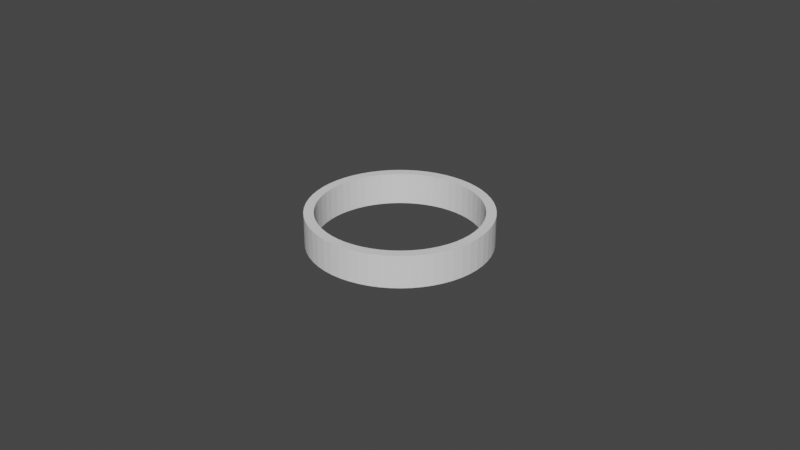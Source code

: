 # Source: universal_wrist_connector_50mm.blend  (saved by Blender 3.5.10; exported with 4.5.12 LTS)
import bpy
from mathutils import Matrix  # noqa: F401  (used for matrix-valued properties, if any)

bpy.ops.wm.read_factory_settings(use_empty=True)
scene = bpy.context.scene
scene.name = 'Scene'

# ---- collections
col_collection = bpy.data.collections.new('Collection'); scene.collection.children.link(col_collection)

# ---- world
world_world = bpy.data.worlds.new('World'); scene.world = world_world
world_world.use_nodes = True; world_world.node_tree.nodes.clear()
_N = world_world.node_tree.nodes; _L = world_world.node_tree.links
n0 = _N.new('ShaderNodeOutputWorld'); n0.name = 'World Output'; n0.location = (300, 300)
n1 = _N.new('ShaderNodeBackground'); n1.name = 'Background'; n1.location = (10, 300)
n1.inputs[0].default_value = (0.05088, 0.05088, 0.05088, 1.0)
_L.new(n1.outputs[0], n0.inputs[0])
n0.is_active_output = True
world_world.color = (0.05088, 0.05088, 0.05088)
world_world.use_sun_shadow = False
world_world.sun_shadow_jitter_overblur = 0.0

# ---- meshes
me_universal_50mm_wrist_connector__adult = bpy.data.meshes.new('Universal 50mm Wrist Connector (Adult)')
me_universal_50mm_wrist_connector__adult.from_pydata([(-28.0, 0.0, 0.0), (-27.84, 3.027, 10.0), (-27.84, 3.027, 0.0), (-27.35, 6.019, 10.0), (-27.35, 6.019, 0.0), (-26.53, 8.94, 10.0), (-26.53, 8.94, 0.0), (-25.41, 11.76, 10.0), (-25.41, 11.76, 0.0), (-23.99, 14.44, 10.0), (-23.99, 14.44, 0.0), (-22.29, 16.94, 10.0), (-22.29, 16.94, 0.0), (-20.33, 19.26, 10.0), (-20.33, 19.26, 0.0), (-18.13, 21.34, 10.0), (-18.13, 21.34, 0.0), (-15.71, 23.18, 10.0), (-15.71, 23.18, 0.0), (-13.12, 24.74, 10.0), (-13.12, 24.74, 0.0), (-10.36, 26.01, 10.0), (-10.36, 26.01, 0.0), (-7.491, 26.98, 10.0), (-7.491, 26.98, 0.0), (-4.53, 27.63, 10.0), (-4.53, 27.63, 0.0), (-1.516, 27.96, 10.0), (-1.516, 27.96, 0.0), (1.516, 27.96, 10.0), (1.516, 27.96, 0.0), (4.53, 27.63, 10.0), (4.53, 27.63, 0.0), (7.491, 26.98, 10.0), (7.491, 26.98, 0.0), (10.36, 26.01, 10.0), (10.36, 26.01, 0.0), (13.12, 24.74, 10.0), (13.12, 24.74, 0.0), (15.71, 23.18, 10.0), (15.71, 23.18, 0.0), (18.13, 21.34, 10.0), (18.13, 21.34, 0.0), (20.33, 19.26, 10.0), (20.33, 19.26, 0.0), (22.29, 16.94, 10.0), (22.29, 16.94, 0.0), (23.99, 14.44, 10.0), (23.99, 14.44, 0.0), (25.41, 11.76, 10.0), (25.41, 11.76, 0.0), (26.53, 8.94, 10.0), (26.53, 8.94, 0.0), (27.35, 6.019, 10.0), (27.35, 6.019, 0.0), (27.84, 3.027, 10.0), (27.84, 3.027, 0.0), (28.0, 3.429e-15, 10.0), (28.0, 3.429e-15, 0.0), (27.84, -3.027, 10.0), (27.84, -3.027, 0.0), (27.35, -6.019, 10.0), (27.35, -6.019, 0.0), (26.53, -8.94, 10.0), (26.53, -8.94, 0.0), (25.41, -11.76, 10.0), (25.41, -11.76, 0.0), (23.99, -14.44, 10.0), (23.99, -14.44, 0.0), (22.29, -16.94, 10.0), (22.29, -16.94, 0.0), (20.33, -19.26, 10.0), (20.33, -19.26, 0.0), (18.13, -21.34, 10.0), (18.13, -21.34, 0.0), (15.71, -23.18, 10.0), (15.71, -23.18, 0.0), (13.12, -24.74, 10.0), (13.12, -24.74, 0.0), (10.36, -26.01, 10.0), (10.36, -26.01, 0.0), (7.491, -26.98, 10.0), (7.491, -26.98, 0.0), (4.53, -27.63, 10.0), (4.53, -27.63, 0.0), (1.516, -27.96, 10.0), (1.516, -27.96, 0.0), (-1.516, -27.96, 10.0), (-1.516, -27.96, 0.0), (-4.53, -27.63, 10.0), (-4.53, -27.63, 0.0), (-7.491, -26.98, 10.0), (-7.491, -26.98, 0.0), (-10.36, -26.01, 10.0), (-10.36, -26.01, 0.0), (-13.12, -24.74, 10.0), (-13.12, -24.74, 0.0), (-15.71, -23.18, 10.0), (-15.71, -23.18, 0.0), (-18.13, -21.34, 10.0), (-18.13, -21.34, 0.0), (-20.33, -19.26, 10.0), (-20.33, -19.26, 0.0), (-22.29, -16.94, 10.0), (-22.29, -16.94, 0.0), (-23.99, -14.44, 10.0), (-23.99, -14.44, 0.0), (-25.41, -11.76, 10.0), (-25.41, -11.76, 0.0), (-26.53, -8.94, 10.0), (-26.53, -8.94, 0.0), (-27.35, -6.019, 10.0), (-27.35, -6.019, 0.0), (-27.84, -3.027, 10.0), (-27.84, -3.027, 0.0), (-28.0, -6.858e-15, 10.0), (-9.253, -23.22, 10.0), (-6.688, -24.09, 10.0), (-4.045, -24.67, 10.0), (-1.353, -24.96, 10.0), (1.353, -24.96, 10.0), (4.045, -24.67, 10.0), (6.688, -24.09, 10.0), (9.253, -23.22, 10.0), (11.71, -22.09, 10.0), (14.03, -20.69, 10.0), (16.18, -19.05, 10.0), (18.15, -17.19, 10.0), (19.9, -15.13, 10.0), (21.42, -12.89, 10.0), (22.69, -10.5, 10.0), (23.69, -7.983, 10.0), (24.42, -5.374, 10.0), (24.85, -2.703, 10.0), (25.0, 3.062e-15, 10.0), (24.85, 2.703, 10.0), (24.42, 5.374, 10.0), (23.69, 7.983, 10.0), (22.69, 10.5, 10.0), (21.42, 12.89, 10.0), (19.9, 15.13, 10.0), (18.15, 17.19, 10.0), (16.18, 19.05, 10.0), (14.03, 20.69, 10.0), (11.71, 22.09, 10.0), (9.253, 23.22, 10.0), (6.688, 24.09, 10.0), (4.045, 24.67, 10.0), (1.353, 24.96, 10.0), (-1.353, 24.96, 10.0), (-4.045, 24.67, 10.0), (-6.688, 24.09, 10.0), (-9.253, 23.22, 10.0), (-11.71, 22.09, 10.0), (-14.03, 20.69, 10.0), (-16.18, 19.05, 10.0), (-18.15, 17.19, 10.0), (-19.9, 15.13, 10.0), (-21.42, 12.89, 10.0), (-22.69, 10.5, 10.0), (-23.69, 7.983, 10.0), (-24.42, 5.374, 10.0), (-24.85, 2.703, 10.0), (-25.0, 0.0, 10.0), (-24.85, -2.703, 10.0), (-24.42, -5.374, 10.0), (-23.69, -7.983, 10.0), (-22.69, -10.5, 10.0), (-21.42, -12.89, 10.0), (-19.9, -15.13, 10.0), (-18.15, -17.19, 10.0), (-16.18, -19.05, 10.0), (-14.03, -20.69, 10.0), (-11.71, -22.09, 10.0), (-21.42, 12.89, 0.0), (-19.9, 15.13, 0.0), (-18.15, 17.19, 0.0), (-16.18, 19.05, 0.0), (-14.03, 20.69, 0.0), (-11.71, 22.09, 0.0), (-9.253, 23.22, 0.0), (-6.688, 24.09, 0.0), (-4.045, 24.67, 0.0), (-1.353, 24.96, 0.0), (1.353, 24.96, 0.0), (4.045, 24.67, 0.0), (6.688, 24.09, 0.0), (9.253, 23.22, 0.0), (11.71, 22.09, 0.0), (14.03, 20.69, 0.0), (16.18, 19.05, 0.0), (18.15, 17.19, 0.0), (19.9, 15.13, 0.0), (21.42, 12.89, 0.0), (22.69, 10.5, 0.0), (23.69, 7.983, 0.0), (24.42, 5.374, 0.0), (24.85, 2.703, 0.0), (25.0, 3.062e-15, 0.0), (24.85, -2.703, 0.0), (24.42, -5.374, 0.0), (23.69, -7.983, 0.0), (22.69, -10.5, 0.0), (21.42, -12.89, 0.0), (19.9, -15.13, 0.0), (18.15, -17.19, 0.0), (16.18, -19.05, 0.0), (14.03, -20.69, 0.0), (11.71, -22.09, 0.0), (9.253, -23.22, 0.0), (6.688, -24.09, 0.0), (4.045, -24.67, 0.0), (1.353, -24.96, 0.0), (-1.353, -24.96, 0.0), (-4.045, -24.67, 0.0), (-6.688, -24.09, 0.0), (-9.253, -23.22, 0.0), (-11.71, -22.09, 0.0), (-14.03, -20.69, 0.0), (-16.18, -19.05, 0.0), (-18.15, -17.19, 0.0), (-19.9, -15.13, 0.0), (-21.42, -12.89, 0.0), (-22.69, -10.5, 0.0), (-23.69, -7.983, 0.0), (-24.42, -5.374, 0.0), (-24.85, -2.703, 0.0), (-25.0, -6.123e-15, 0.0), (-24.85, 2.703, 0.0), (-24.42, 5.374, 0.0), (-23.69, 7.983, 0.0), (-22.69, 10.5, 0.0)], [], [(9, 10, 8, 7), (47, 48, 46, 45), (207, 208, 124, 125), (189, 190, 142, 143), (197, 198, 134, 135), (19, 20, 18, 17), (199, 200, 132, 133), (13, 14, 12, 11), (111, 112, 110, 109), (186, 187, 145, 146), (221, 222, 168, 169), (226, 227, 163, 164), (33, 34, 32, 31), (185, 186, 146, 147), (79, 80, 78, 77), (200, 201, 131, 132), (41, 42, 40, 39), (43, 44, 42, 41), (191, 192, 140, 141), (228, 229, 161, 162), (49, 50, 48, 47), (115, 0, 114, 113), (7, 8, 6, 5), (176, 177, 155, 156), (57, 58, 56, 55), (227, 228, 162, 163), (45, 46, 44, 43), (219, 220, 170, 171), (65, 66, 64, 63), (55, 56, 54, 53), (183, 184, 148, 149), (83, 84, 82, 81), (73, 74, 72, 71), (75, 76, 74, 73), (61, 62, 60, 59), (194, 195, 137, 138), (81, 82, 80, 79), (63, 64, 62, 61), (69, 70, 68, 67), (21, 22, 20, 19), (89, 90, 88, 87), (91, 92, 90, 89), (175, 176, 156, 157), (217, 218, 172, 173), (97, 98, 96, 95), (99, 100, 98, 97), (223, 224, 166, 167), (205, 206, 126, 127), (105, 106, 104, 103), (107, 108, 106, 105), (190, 191, 141, 142), (179, 180, 152, 153), (113, 114, 112, 111), (177, 178, 154, 155), (101, 102, 100, 99), (25, 26, 24, 23), (230, 231, 159, 160), (51, 52, 50, 49), (18, 20, 179, 178), (24, 26, 182, 181), (36, 38, 188, 187), (28, 30, 184, 183), (30, 32, 185, 184), (91, 89, 118, 117), (34, 36, 187, 186), (20, 22, 180, 179), (0, 2, 228, 227), (29, 27, 149, 148), (100, 102, 220, 219), (103, 101, 170, 169), (68, 70, 204, 203), (82, 84, 211, 210), (89, 87, 119, 118), (67, 65, 130, 129), (111, 109, 166, 165), (114, 0, 227, 226), (98, 100, 219, 218), (2, 4, 229, 228), (4, 6, 230, 229), (94, 96, 217, 216), (74, 76, 207, 206), (66, 68, 203, 202), (10, 12, 175, 174), (47, 45, 140, 139), (22, 24, 181, 180), (65, 63, 131, 130), (76, 78, 208, 207), (90, 92, 215, 214), (108, 110, 224, 223), (87, 85, 120, 119), (85, 83, 121, 120), (71, 69, 128, 127), (97, 95, 173, 172), (109, 107, 167, 166), (35, 33, 146, 145), (75, 73, 126, 125), (42, 44, 191, 190), (12, 14, 176, 175), (99, 97, 172, 171), (110, 112, 225, 224), (21, 19, 153, 152), (52, 54, 196, 195), (112, 114, 226, 225), (115, 113, 164, 163), (58, 60, 199, 198), (19, 17, 154, 153), (48, 50, 194, 193), (6, 8, 231, 230), (8, 10, 174, 231), (41, 39, 143, 142), (44, 46, 192, 191), (14, 16, 177, 176), (105, 103, 169, 168), (77, 75, 125, 124), (84, 86, 212, 211), (11, 9, 158, 157), (45, 43, 141, 140), (43, 41, 142, 141), (15, 13, 156, 155), (23, 21, 152, 151), (55, 53, 136, 135), (38, 40, 189, 188), (32, 34, 186, 185), (64, 66, 202, 201), (86, 88, 213, 212), (3, 1, 162, 161), (25, 23, 151, 150), (93, 91, 117, 116), (7, 5, 160, 159), (81, 79, 123, 122), (17, 15, 155, 154), (73, 71, 127, 126), (70, 72, 205, 204), (104, 106, 222, 221), (9, 7, 159, 158), (95, 93, 116, 173), (53, 51, 137, 136), (61, 59, 133, 132), (59, 57, 134, 133), (57, 55, 135, 134), (113, 111, 165, 164), (63, 61, 132, 131), (78, 80, 209, 208), (107, 105, 168, 167), (46, 48, 193, 192), (102, 104, 221, 220), (101, 99, 171, 170), (69, 67, 129, 128), (92, 94, 216, 215), (31, 29, 148, 147), (39, 37, 144, 143), (33, 31, 147, 146), (79, 77, 124, 123), (88, 90, 214, 213), (27, 25, 150, 149), (83, 81, 122, 121), (96, 98, 218, 217), (37, 35, 145, 144), (80, 82, 210, 209), (40, 42, 190, 189), (51, 49, 138, 137), (13, 11, 157, 156), (16, 18, 178, 177), (62, 64, 201, 200), (50, 52, 195, 194), (5, 3, 161, 160), (54, 56, 197, 196), (1, 115, 163, 162), (56, 58, 198, 197), (60, 62, 200, 199), (106, 108, 223, 222), (26, 28, 183, 182), (49, 47, 139, 138), (59, 60, 58, 57), (192, 193, 139, 140), (196, 197, 135, 136), (231, 174, 158, 159), (103, 104, 102, 101), (216, 217, 173, 116), (77, 78, 76, 75), (11, 12, 10, 9), (72, 74, 206, 205), (71, 72, 70, 69), (178, 179, 153, 154), (109, 110, 108, 107), (213, 214, 118, 119), (201, 202, 130, 131), (53, 54, 52, 51), (3, 4, 2, 1), (35, 36, 34, 33), (27, 28, 26, 25), (174, 175, 157, 158), (198, 199, 133, 134), (37, 38, 36, 35), (209, 210, 122, 123), (29, 30, 28, 27), (184, 185, 147, 148), (23, 24, 22, 21), (187, 188, 144, 145), (222, 223, 167, 168), (206, 207, 125, 126), (17, 18, 16, 15), (180, 181, 151, 152), (5, 6, 4, 3), (220, 221, 169, 170), (85, 86, 84, 83), (210, 211, 121, 122), (212, 213, 119, 120), (95, 96, 94, 93), (87, 88, 86, 85), (214, 215, 117, 118), (193, 194, 138, 139), (31, 32, 30, 29), (93, 94, 92, 91), (195, 196, 136, 137), (204, 205, 127, 128), (224, 225, 165, 166), (203, 204, 128, 129), (188, 189, 143, 144), (208, 209, 123, 124), (202, 203, 129, 130), (218, 219, 171, 172), (229, 230, 160, 161), (67, 68, 66, 65), (39, 40, 38, 37), (15, 16, 14, 13), (181, 182, 150, 151), (182, 183, 149, 150), (225, 226, 164, 165), (211, 212, 120, 121), (215, 216, 116, 117), (115, 1, 2, 0)])
me_universal_50mm_wrist_connector__adult.update()

# ---- objects
ob_connector = bpy.data.objects.new('Connector', me_universal_50mm_wrist_connector__adult)

# ---- transforms, parenting, visibility, modifiers, constraints
ob_connector.location = (0.0, 0.0, 0.0)
ob_connector.scale = (0.001, 0.001, 0.001)
_vg = ob_connector.vertex_groups.new(name='shrinkwrap_group')
_vg = ob_connector.vertex_groups.new(name='scale_group_outer')
_vg = ob_connector.vertex_groups.new(name='scale_group_inner')
_vg = ob_connector.vertex_groups.new(name='outer_shell_group')
_vg = ob_connector.vertex_groups.new(name='inner_shell_group')
_vg = ob_connector.vertex_groups.new(name='inner_shell_bottom')

# ---- collection membership
col_collection.objects.link(ob_connector)

# ---- scene / render settings (as saved in the file)
scene.frame_start = 1; scene.frame_end = 250; scene.frame_set(1)
scene.render.engine = 'BLENDER_EEVEE_NEXT'
scene.cycles.sampling_pattern = 'TABULATED_SOBOL'
scene.cycles.use_light_tree = False
scene.view_settings.view_transform = 'Filmic'
bpy.context.view_layer.update()

# ---- added for rendering (the .blend has no active camera and no usable light): camera, sun
cam_auto = bpy.data.cameras.new('AutoCamera')
cam_auto.lens = 50.0
cam_auto.sensor_width = 36.0
cam_auto.clip_end = 1000.0
ob_auto_camera = bpy.data.objects.new('AutoCamera', cam_auto)
scene.collection.objects.link(ob_auto_camera)
ob_auto_camera.location = (0.185045, -0.222054, 0.153036)
ob_auto_camera.rotation_euler = (1.09748, -7.21219e-08, 0.694738)
scene.camera = ob_auto_camera
light_auto_sun = bpy.data.lights.new('AutoSun', 'SUN')
light_auto_sun.energy = 3.0
light_auto_sun.angle = 0.0523599
ob_auto_sun = bpy.data.objects.new('AutoSun', light_auto_sun)
scene.collection.objects.link(ob_auto_sun)
ob_auto_sun.rotation_euler = (0.872665, 0.174533, 0.523599)
bpy.context.view_layer.update()
